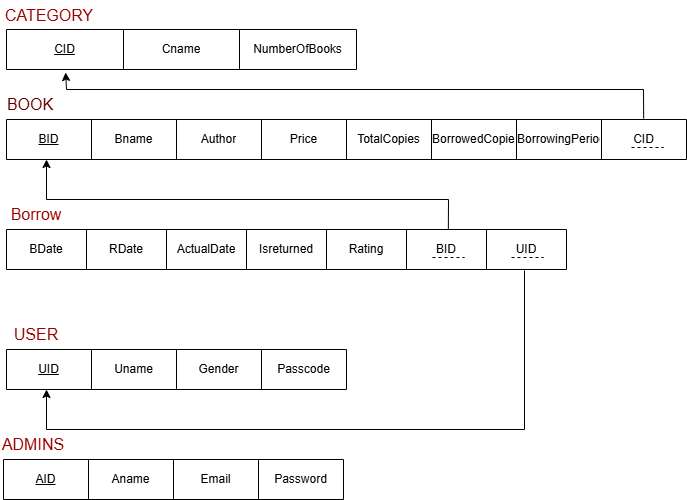

The diagram above was exported from draw.io. Its source (the exported page's mxGraphModel, read from the mxfile embedded in the PNG):
<mxGraphModel dx="1434" dy="772" grid="1" gridSize="10" guides="1" tooltips="1" connect="1" arrows="1" fold="1" page="1" pageScale="1" pageWidth="850" pageHeight="1100" math="0" shadow="0">
  <root>
    <mxCell id="0" />
    <mxCell id="1" parent="0" />
    <mxCell id="dGfpm8-yv_oqHjqR7zM0-39" value="" style="shape=table;startSize=0;container=1;collapsible=0;childLayout=tableLayout;" vertex="1" parent="1">
      <mxGeometry x="50" y="250" width="680" height="40" as="geometry" />
    </mxCell>
    <mxCell id="dGfpm8-yv_oqHjqR7zM0-40" value="" style="shape=tableRow;horizontal=0;startSize=0;swimlaneHead=0;swimlaneBody=0;strokeColor=inherit;top=0;left=0;bottom=0;right=0;collapsible=0;dropTarget=0;fillColor=none;points=[[0,0.5],[1,0.5]];portConstraint=eastwest;" vertex="1" parent="dGfpm8-yv_oqHjqR7zM0-39">
      <mxGeometry width="680" height="40" as="geometry" />
    </mxCell>
    <mxCell id="dGfpm8-yv_oqHjqR7zM0-41" value="&lt;u style=&quot;background-color: rgb(255, 255, 255);&quot;&gt;BID&lt;/u&gt;" style="shape=partialRectangle;html=1;whiteSpace=wrap;connectable=0;strokeColor=inherit;overflow=hidden;fillColor=none;top=0;left=0;bottom=0;right=0;pointerEvents=1;" vertex="1" parent="dGfpm8-yv_oqHjqR7zM0-40">
      <mxGeometry width="85" height="40" as="geometry">
        <mxRectangle width="85" height="40" as="alternateBounds" />
      </mxGeometry>
    </mxCell>
    <mxCell id="dGfpm8-yv_oqHjqR7zM0-42" value="&lt;span style=&quot;background-color: rgb(255, 255, 255);&quot;&gt;Bname&lt;/span&gt;" style="shape=partialRectangle;html=1;whiteSpace=wrap;connectable=0;strokeColor=inherit;overflow=hidden;fillColor=none;top=0;left=0;bottom=0;right=0;pointerEvents=1;" vertex="1" parent="dGfpm8-yv_oqHjqR7zM0-40">
      <mxGeometry x="85" width="85" height="40" as="geometry">
        <mxRectangle width="85" height="40" as="alternateBounds" />
      </mxGeometry>
    </mxCell>
    <mxCell id="dGfpm8-yv_oqHjqR7zM0-43" value="&lt;span style=&quot;background-color: rgb(255, 255, 255);&quot;&gt;Author&lt;/span&gt;" style="shape=partialRectangle;html=1;whiteSpace=wrap;connectable=0;strokeColor=inherit;overflow=hidden;fillColor=none;top=0;left=0;bottom=0;right=0;pointerEvents=1;" vertex="1" parent="dGfpm8-yv_oqHjqR7zM0-40">
      <mxGeometry x="170" width="85" height="40" as="geometry">
        <mxRectangle width="85" height="40" as="alternateBounds" />
      </mxGeometry>
    </mxCell>
    <mxCell id="dGfpm8-yv_oqHjqR7zM0-44" value="&lt;span style=&quot;background-color: rgb(255, 255, 255);&quot;&gt;Price&lt;/span&gt;" style="shape=partialRectangle;html=1;whiteSpace=wrap;connectable=0;strokeColor=inherit;overflow=hidden;fillColor=none;top=0;left=0;bottom=0;right=0;pointerEvents=1;" vertex="1" parent="dGfpm8-yv_oqHjqR7zM0-40">
      <mxGeometry x="255" width="85" height="40" as="geometry">
        <mxRectangle width="85" height="40" as="alternateBounds" />
      </mxGeometry>
    </mxCell>
    <mxCell id="dGfpm8-yv_oqHjqR7zM0-45" value="&lt;span style=&quot;background-color: rgb(255, 255, 255);&quot;&gt;TotalCopies&lt;/span&gt;" style="shape=partialRectangle;html=1;whiteSpace=wrap;connectable=0;strokeColor=inherit;overflow=hidden;fillColor=none;top=0;left=0;bottom=0;right=0;pointerEvents=1;" vertex="1" parent="dGfpm8-yv_oqHjqR7zM0-40">
      <mxGeometry x="340" width="85" height="40" as="geometry">
        <mxRectangle width="85" height="40" as="alternateBounds" />
      </mxGeometry>
    </mxCell>
    <mxCell id="dGfpm8-yv_oqHjqR7zM0-46" value="&lt;span style=&quot;background-color: rgb(255, 255, 255);&quot;&gt;BorrowedCopies&lt;/span&gt;" style="shape=partialRectangle;html=1;whiteSpace=wrap;connectable=0;strokeColor=inherit;overflow=hidden;fillColor=none;top=0;left=0;bottom=0;right=0;pointerEvents=1;" vertex="1" parent="dGfpm8-yv_oqHjqR7zM0-40">
      <mxGeometry x="425" width="85" height="40" as="geometry">
        <mxRectangle width="85" height="40" as="alternateBounds" />
      </mxGeometry>
    </mxCell>
    <mxCell id="dGfpm8-yv_oqHjqR7zM0-47" value="&lt;span style=&quot;background-color: rgb(255, 255, 255);&quot;&gt;BorrowingPeriod&lt;/span&gt;" style="shape=partialRectangle;html=1;whiteSpace=wrap;connectable=0;strokeColor=inherit;overflow=hidden;fillColor=none;top=0;left=0;bottom=0;right=0;pointerEvents=1;" vertex="1" parent="dGfpm8-yv_oqHjqR7zM0-40">
      <mxGeometry x="510" width="85" height="40" as="geometry">
        <mxRectangle width="85" height="40" as="alternateBounds" />
      </mxGeometry>
    </mxCell>
    <mxCell id="dGfpm8-yv_oqHjqR7zM0-48" value="CID" style="shape=partialRectangle;html=1;whiteSpace=wrap;connectable=0;strokeColor=inherit;overflow=hidden;fillColor=none;top=0;left=0;bottom=0;right=0;pointerEvents=1;" vertex="1" parent="dGfpm8-yv_oqHjqR7zM0-40">
      <mxGeometry x="595" width="85" height="40" as="geometry">
        <mxRectangle width="85" height="40" as="alternateBounds" />
      </mxGeometry>
    </mxCell>
    <mxCell id="dGfpm8-yv_oqHjqR7zM0-49" value="" style="endArrow=none;dashed=1;html=1;rounded=0;" edge="1" parent="1">
      <mxGeometry width="50" height="50" relative="1" as="geometry">
        <mxPoint x="675" y="278" as="sourcePoint" />
        <mxPoint x="707" y="278" as="targetPoint" />
      </mxGeometry>
    </mxCell>
    <mxCell id="dGfpm8-yv_oqHjqR7zM0-50" value="" style="shape=table;startSize=0;container=1;collapsible=0;childLayout=tableLayout;" vertex="1" parent="1">
      <mxGeometry x="50" y="160" width="350" height="40" as="geometry" />
    </mxCell>
    <mxCell id="dGfpm8-yv_oqHjqR7zM0-51" value="" style="shape=tableRow;horizontal=0;startSize=0;swimlaneHead=0;swimlaneBody=0;strokeColor=inherit;top=0;left=0;bottom=0;right=0;collapsible=0;dropTarget=0;fillColor=none;points=[[0,0.5],[1,0.5]];portConstraint=eastwest;" vertex="1" parent="dGfpm8-yv_oqHjqR7zM0-50">
      <mxGeometry width="350" height="40" as="geometry" />
    </mxCell>
    <mxCell id="dGfpm8-yv_oqHjqR7zM0-52" value="&lt;u style=&quot;background-color: rgb(255, 255, 255);&quot;&gt;CID&lt;/u&gt;" style="shape=partialRectangle;html=1;whiteSpace=wrap;connectable=0;strokeColor=inherit;overflow=hidden;fillColor=none;top=0;left=0;bottom=0;right=0;pointerEvents=1;" vertex="1" parent="dGfpm8-yv_oqHjqR7zM0-51">
      <mxGeometry width="117" height="40" as="geometry">
        <mxRectangle width="117" height="40" as="alternateBounds" />
      </mxGeometry>
    </mxCell>
    <mxCell id="dGfpm8-yv_oqHjqR7zM0-53" value="&lt;span style=&quot;background-color: rgb(255, 255, 255);&quot;&gt;Cname&lt;/span&gt;" style="shape=partialRectangle;html=1;whiteSpace=wrap;connectable=0;strokeColor=inherit;overflow=hidden;fillColor=none;top=0;left=0;bottom=0;right=0;pointerEvents=1;" vertex="1" parent="dGfpm8-yv_oqHjqR7zM0-51">
      <mxGeometry x="117" width="116" height="40" as="geometry">
        <mxRectangle width="116" height="40" as="alternateBounds" />
      </mxGeometry>
    </mxCell>
    <mxCell id="dGfpm8-yv_oqHjqR7zM0-54" value="&lt;span style=&quot;background-color: rgb(255, 255, 255);&quot;&gt;NumberOfBooks&lt;/span&gt;" style="shape=partialRectangle;html=1;whiteSpace=wrap;connectable=0;strokeColor=inherit;overflow=hidden;fillColor=none;top=0;left=0;bottom=0;right=0;pointerEvents=1;" vertex="1" parent="dGfpm8-yv_oqHjqR7zM0-51">
      <mxGeometry x="233" width="117" height="40" as="geometry">
        <mxRectangle width="117" height="40" as="alternateBounds" />
      </mxGeometry>
    </mxCell>
    <mxCell id="dGfpm8-yv_oqHjqR7zM0-55" value="" style="shape=table;startSize=0;container=1;collapsible=0;childLayout=tableLayout;" vertex="1" parent="1">
      <mxGeometry x="50" y="360" width="560" height="40" as="geometry" />
    </mxCell>
    <mxCell id="dGfpm8-yv_oqHjqR7zM0-56" value="" style="shape=tableRow;horizontal=0;startSize=0;swimlaneHead=0;swimlaneBody=0;strokeColor=inherit;top=0;left=0;bottom=0;right=0;collapsible=0;dropTarget=0;fillColor=none;points=[[0,0.5],[1,0.5]];portConstraint=eastwest;" vertex="1" parent="dGfpm8-yv_oqHjqR7zM0-55">
      <mxGeometry width="560" height="40" as="geometry" />
    </mxCell>
    <mxCell id="dGfpm8-yv_oqHjqR7zM0-57" value="&lt;span style=&quot;background-color: rgb(255, 255, 255);&quot;&gt;BDate&lt;/span&gt;" style="shape=partialRectangle;html=1;whiteSpace=wrap;connectable=0;strokeColor=inherit;overflow=hidden;fillColor=none;top=0;left=0;bottom=0;right=0;pointerEvents=1;" vertex="1" parent="dGfpm8-yv_oqHjqR7zM0-56">
      <mxGeometry width="80" height="40" as="geometry">
        <mxRectangle width="80" height="40" as="alternateBounds" />
      </mxGeometry>
    </mxCell>
    <mxCell id="dGfpm8-yv_oqHjqR7zM0-58" value="&lt;span style=&quot;background-color: rgb(255, 255, 255);&quot;&gt;RDate&lt;/span&gt;" style="shape=partialRectangle;html=1;whiteSpace=wrap;connectable=0;strokeColor=inherit;overflow=hidden;fillColor=none;top=0;left=0;bottom=0;right=0;pointerEvents=1;" vertex="1" parent="dGfpm8-yv_oqHjqR7zM0-56">
      <mxGeometry x="80" width="80" height="40" as="geometry">
        <mxRectangle width="80" height="40" as="alternateBounds" />
      </mxGeometry>
    </mxCell>
    <mxCell id="dGfpm8-yv_oqHjqR7zM0-59" value="&lt;span style=&quot;background-color: rgb(255, 255, 255);&quot;&gt;ActualDate&lt;/span&gt;" style="shape=partialRectangle;html=1;whiteSpace=wrap;connectable=0;strokeColor=inherit;overflow=hidden;fillColor=none;top=0;left=0;bottom=0;right=0;pointerEvents=1;" vertex="1" parent="dGfpm8-yv_oqHjqR7zM0-56">
      <mxGeometry x="160" width="80" height="40" as="geometry">
        <mxRectangle width="80" height="40" as="alternateBounds" />
      </mxGeometry>
    </mxCell>
    <mxCell id="dGfpm8-yv_oqHjqR7zM0-60" value="&lt;span style=&quot;background-color: rgb(255, 255, 255);&quot;&gt;Isreturned&lt;/span&gt;" style="shape=partialRectangle;html=1;whiteSpace=wrap;connectable=0;strokeColor=inherit;overflow=hidden;fillColor=none;top=0;left=0;bottom=0;right=0;pointerEvents=1;" vertex="1" parent="dGfpm8-yv_oqHjqR7zM0-56">
      <mxGeometry x="240" width="80" height="40" as="geometry">
        <mxRectangle width="80" height="40" as="alternateBounds" />
      </mxGeometry>
    </mxCell>
    <mxCell id="dGfpm8-yv_oqHjqR7zM0-61" value="&lt;span style=&quot;background-color: rgb(255, 255, 255);&quot;&gt;Rating&lt;/span&gt;" style="shape=partialRectangle;html=1;whiteSpace=wrap;connectable=0;strokeColor=inherit;overflow=hidden;fillColor=none;top=0;left=0;bottom=0;right=0;pointerEvents=1;" vertex="1" parent="dGfpm8-yv_oqHjqR7zM0-56">
      <mxGeometry x="320" width="80" height="40" as="geometry">
        <mxRectangle width="80" height="40" as="alternateBounds" />
      </mxGeometry>
    </mxCell>
    <mxCell id="dGfpm8-yv_oqHjqR7zM0-62" value="&lt;span style=&quot;background-color: rgb(255, 255, 255);&quot;&gt;BID&lt;/span&gt;" style="shape=partialRectangle;html=1;whiteSpace=wrap;connectable=0;strokeColor=inherit;overflow=hidden;fillColor=none;top=0;left=0;bottom=0;right=0;pointerEvents=1;" vertex="1" parent="dGfpm8-yv_oqHjqR7zM0-56">
      <mxGeometry x="400" width="80" height="40" as="geometry">
        <mxRectangle width="80" height="40" as="alternateBounds" />
      </mxGeometry>
    </mxCell>
    <mxCell id="dGfpm8-yv_oqHjqR7zM0-63" value="UID" style="shape=partialRectangle;html=1;whiteSpace=wrap;connectable=0;strokeColor=inherit;overflow=hidden;fillColor=none;top=0;left=0;bottom=0;right=0;pointerEvents=1;" vertex="1" parent="dGfpm8-yv_oqHjqR7zM0-56">
      <mxGeometry x="480" width="80" height="40" as="geometry">
        <mxRectangle width="80" height="40" as="alternateBounds" />
      </mxGeometry>
    </mxCell>
    <mxCell id="dGfpm8-yv_oqHjqR7zM0-64" value="" style="endArrow=none;dashed=1;html=1;rounded=0;" edge="1" parent="1">
      <mxGeometry width="50" height="50" relative="1" as="geometry">
        <mxPoint x="555" y="388" as="sourcePoint" />
        <mxPoint x="587" y="388" as="targetPoint" />
      </mxGeometry>
    </mxCell>
    <mxCell id="dGfpm8-yv_oqHjqR7zM0-65" value="" style="endArrow=none;dashed=1;html=1;rounded=0;" edge="1" parent="1">
      <mxGeometry width="50" height="50" relative="1" as="geometry">
        <mxPoint x="476" y="388" as="sourcePoint" />
        <mxPoint x="508" y="388" as="targetPoint" />
      </mxGeometry>
    </mxCell>
    <mxCell id="dGfpm8-yv_oqHjqR7zM0-67" value="&lt;span style=&quot;font-size: 16px; background-color: rgb(255, 255, 255);&quot;&gt;&lt;font color=&quot;#990000&quot;&gt;CATEGORY&lt;/font&gt;&lt;/span&gt;" style="text;html=1;align=center;verticalAlign=middle;whiteSpace=wrap;rounded=0;" vertex="1" parent="1">
      <mxGeometry x="63" y="131" width="60" height="30" as="geometry" />
    </mxCell>
    <mxCell id="dGfpm8-yv_oqHjqR7zM0-68" value="&lt;span style=&quot;font-size: 16px; background-color: rgb(255, 255, 255);&quot;&gt;&lt;font color=&quot;#660000&quot;&gt;BOOK&lt;/font&gt;&lt;/span&gt;" style="text;html=1;align=center;verticalAlign=middle;whiteSpace=wrap;rounded=0;" vertex="1" parent="1">
      <mxGeometry x="44" y="220" width="60" height="30" as="geometry" />
    </mxCell>
    <mxCell id="dGfpm8-yv_oqHjqR7zM0-69" value="&lt;span style=&quot;background-color: rgb(255, 255, 255);&quot;&gt;&lt;font color=&quot;#990000&quot; style=&quot;font-size: 16px;&quot;&gt;Borrow&lt;/font&gt;&lt;/span&gt;" style="text;html=1;align=center;verticalAlign=middle;whiteSpace=wrap;rounded=0;" vertex="1" parent="1">
      <mxGeometry x="50" y="330" width="60" height="30" as="geometry" />
    </mxCell>
    <mxCell id="dGfpm8-yv_oqHjqR7zM0-70" value="" style="shape=table;startSize=0;container=1;collapsible=0;childLayout=tableLayout;" vertex="1" parent="1">
      <mxGeometry x="50" y="480" width="340" height="40" as="geometry" />
    </mxCell>
    <mxCell id="dGfpm8-yv_oqHjqR7zM0-71" value="" style="shape=tableRow;horizontal=0;startSize=0;swimlaneHead=0;swimlaneBody=0;strokeColor=inherit;top=0;left=0;bottom=0;right=0;collapsible=0;dropTarget=0;fillColor=none;points=[[0,0.5],[1,0.5]];portConstraint=eastwest;" vertex="1" parent="dGfpm8-yv_oqHjqR7zM0-70">
      <mxGeometry width="340" height="40" as="geometry" />
    </mxCell>
    <mxCell id="dGfpm8-yv_oqHjqR7zM0-72" value="&lt;u style=&quot;background-color: rgb(255, 255, 255);&quot;&gt;UID&lt;/u&gt;" style="shape=partialRectangle;html=1;whiteSpace=wrap;connectable=0;strokeColor=inherit;overflow=hidden;fillColor=none;top=0;left=0;bottom=0;right=0;pointerEvents=1;" vertex="1" parent="dGfpm8-yv_oqHjqR7zM0-71">
      <mxGeometry width="85" height="40" as="geometry">
        <mxRectangle width="85" height="40" as="alternateBounds" />
      </mxGeometry>
    </mxCell>
    <mxCell id="dGfpm8-yv_oqHjqR7zM0-73" value="&lt;span style=&quot;background-color: rgb(255, 255, 255);&quot;&gt;Uname&lt;/span&gt;" style="shape=partialRectangle;html=1;whiteSpace=wrap;connectable=0;strokeColor=inherit;overflow=hidden;fillColor=none;top=0;left=0;bottom=0;right=0;pointerEvents=1;" vertex="1" parent="dGfpm8-yv_oqHjqR7zM0-71">
      <mxGeometry x="85" width="85" height="40" as="geometry">
        <mxRectangle width="85" height="40" as="alternateBounds" />
      </mxGeometry>
    </mxCell>
    <mxCell id="dGfpm8-yv_oqHjqR7zM0-74" value="&lt;span style=&quot;background-color: rgb(255, 255, 255);&quot;&gt;Gender&lt;/span&gt;" style="shape=partialRectangle;html=1;whiteSpace=wrap;connectable=0;strokeColor=inherit;overflow=hidden;fillColor=none;top=0;left=0;bottom=0;right=0;pointerEvents=1;" vertex="1" parent="dGfpm8-yv_oqHjqR7zM0-71">
      <mxGeometry x="170" width="85" height="40" as="geometry">
        <mxRectangle width="85" height="40" as="alternateBounds" />
      </mxGeometry>
    </mxCell>
    <mxCell id="dGfpm8-yv_oqHjqR7zM0-75" value="&lt;span style=&quot;background-color: rgb(255, 255, 255);&quot;&gt;Passcode&lt;/span&gt;" style="shape=partialRectangle;html=1;whiteSpace=wrap;connectable=0;strokeColor=inherit;overflow=hidden;fillColor=none;top=0;left=0;bottom=0;right=0;pointerEvents=1;" vertex="1" parent="dGfpm8-yv_oqHjqR7zM0-71">
      <mxGeometry x="255" width="85" height="40" as="geometry">
        <mxRectangle width="85" height="40" as="alternateBounds" />
      </mxGeometry>
    </mxCell>
    <mxCell id="dGfpm8-yv_oqHjqR7zM0-76" value="&lt;span style=&quot;font-size: 16px; background-color: rgb(255, 255, 255);&quot;&gt;&lt;font color=&quot;#990000&quot;&gt;USER&lt;/font&gt;&lt;/span&gt;" style="text;html=1;align=center;verticalAlign=middle;whiteSpace=wrap;rounded=0;" vertex="1" parent="1">
      <mxGeometry x="50" y="450" width="60" height="30" as="geometry" />
    </mxCell>
    <mxCell id="dGfpm8-yv_oqHjqR7zM0-77" value="" style="shape=table;startSize=0;container=1;collapsible=0;childLayout=tableLayout;" vertex="1" parent="1">
      <mxGeometry x="47" y="590" width="340" height="40" as="geometry" />
    </mxCell>
    <mxCell id="dGfpm8-yv_oqHjqR7zM0-78" value="" style="shape=tableRow;horizontal=0;startSize=0;swimlaneHead=0;swimlaneBody=0;strokeColor=inherit;top=0;left=0;bottom=0;right=0;collapsible=0;dropTarget=0;fillColor=none;points=[[0,0.5],[1,0.5]];portConstraint=eastwest;" vertex="1" parent="dGfpm8-yv_oqHjqR7zM0-77">
      <mxGeometry width="340" height="40" as="geometry" />
    </mxCell>
    <mxCell id="dGfpm8-yv_oqHjqR7zM0-79" value="&lt;u style=&quot;background-color: rgb(255, 255, 255);&quot;&gt;AID&lt;/u&gt;" style="shape=partialRectangle;html=1;whiteSpace=wrap;connectable=0;strokeColor=inherit;overflow=hidden;fillColor=none;top=0;left=0;bottom=0;right=0;pointerEvents=1;" vertex="1" parent="dGfpm8-yv_oqHjqR7zM0-78">
      <mxGeometry width="85" height="40" as="geometry">
        <mxRectangle width="85" height="40" as="alternateBounds" />
      </mxGeometry>
    </mxCell>
    <mxCell id="dGfpm8-yv_oqHjqR7zM0-80" value="&lt;span style=&quot;background-color: rgb(255, 255, 255);&quot;&gt;Aname&lt;/span&gt;" style="shape=partialRectangle;html=1;whiteSpace=wrap;connectable=0;strokeColor=inherit;overflow=hidden;fillColor=none;top=0;left=0;bottom=0;right=0;pointerEvents=1;" vertex="1" parent="dGfpm8-yv_oqHjqR7zM0-78">
      <mxGeometry x="85" width="85" height="40" as="geometry">
        <mxRectangle width="85" height="40" as="alternateBounds" />
      </mxGeometry>
    </mxCell>
    <mxCell id="dGfpm8-yv_oqHjqR7zM0-81" value="&lt;span style=&quot;background-color: rgb(255, 255, 255);&quot;&gt;Email&lt;/span&gt;" style="shape=partialRectangle;html=1;whiteSpace=wrap;connectable=0;strokeColor=inherit;overflow=hidden;fillColor=none;top=0;left=0;bottom=0;right=0;pointerEvents=1;" vertex="1" parent="dGfpm8-yv_oqHjqR7zM0-78">
      <mxGeometry x="170" width="85" height="40" as="geometry">
        <mxRectangle width="85" height="40" as="alternateBounds" />
      </mxGeometry>
    </mxCell>
    <mxCell id="dGfpm8-yv_oqHjqR7zM0-82" value="&lt;span style=&quot;background-color: rgb(255, 255, 255);&quot;&gt;Password&lt;/span&gt;" style="shape=partialRectangle;html=1;whiteSpace=wrap;connectable=0;strokeColor=inherit;overflow=hidden;fillColor=none;top=0;left=0;bottom=0;right=0;pointerEvents=1;" vertex="1" parent="dGfpm8-yv_oqHjqR7zM0-78">
      <mxGeometry x="255" width="85" height="40" as="geometry">
        <mxRectangle width="85" height="40" as="alternateBounds" />
      </mxGeometry>
    </mxCell>
    <mxCell id="dGfpm8-yv_oqHjqR7zM0-83" value="&lt;span style=&quot;font-size: 16px; background-color: rgb(255, 255, 255);&quot;&gt;&lt;font color=&quot;#990000&quot;&gt;ADMINS&lt;/font&gt;&lt;/span&gt;" style="text;html=1;align=center;verticalAlign=middle;whiteSpace=wrap;rounded=0;" vertex="1" parent="1">
      <mxGeometry x="47" y="560" width="60" height="30" as="geometry" />
    </mxCell>
    <mxCell id="dGfpm8-yv_oqHjqR7zM0-84" value="" style="endArrow=classic;html=1;rounded=0;entryX=0.169;entryY=1.075;entryDx=0;entryDy=0;entryPerimeter=0;exitX=0.937;exitY=-0.025;exitDx=0;exitDy=0;exitPerimeter=0;" edge="1" parent="1" source="dGfpm8-yv_oqHjqR7zM0-40" target="dGfpm8-yv_oqHjqR7zM0-51">
      <mxGeometry width="50" height="50" relative="1" as="geometry">
        <mxPoint x="710" y="240" as="sourcePoint" />
        <mxPoint x="110.15000000000009" y="180" as="targetPoint" />
        <Array as="points">
          <mxPoint x="687" y="220" />
          <mxPoint x="110" y="220" />
        </Array>
      </mxGeometry>
    </mxCell>
    <mxCell id="dGfpm8-yv_oqHjqR7zM0-85" value="" style="endArrow=classic;html=1;rounded=0;entryX=0.169;entryY=1.075;entryDx=0;entryDy=0;entryPerimeter=0;exitX=0.789;exitY=0;exitDx=0;exitDy=0;exitPerimeter=0;" edge="1" parent="1" source="dGfpm8-yv_oqHjqR7zM0-56">
      <mxGeometry width="50" height="50" relative="1" as="geometry">
        <mxPoint x="668" y="336" as="sourcePoint" />
        <mxPoint x="90" y="290" as="targetPoint" />
        <Array as="points">
          <mxPoint x="492" y="330" />
          <mxPoint x="90" y="330" />
        </Array>
      </mxGeometry>
    </mxCell>
    <mxCell id="dGfpm8-yv_oqHjqR7zM0-86" value="" style="endArrow=classic;html=1;rounded=0;entryX=0.169;entryY=1.075;entryDx=0;entryDy=0;entryPerimeter=0;exitX=0.925;exitY=1.025;exitDx=0;exitDy=0;exitPerimeter=0;" edge="1" parent="1" source="dGfpm8-yv_oqHjqR7zM0-56">
      <mxGeometry width="50" height="50" relative="1" as="geometry">
        <mxPoint x="492" y="590" as="sourcePoint" />
        <mxPoint x="90" y="520" as="targetPoint" />
        <Array as="points">
          <mxPoint x="568" y="560" />
          <mxPoint x="90" y="560" />
        </Array>
      </mxGeometry>
    </mxCell>
  </root>
</mxGraphModel>